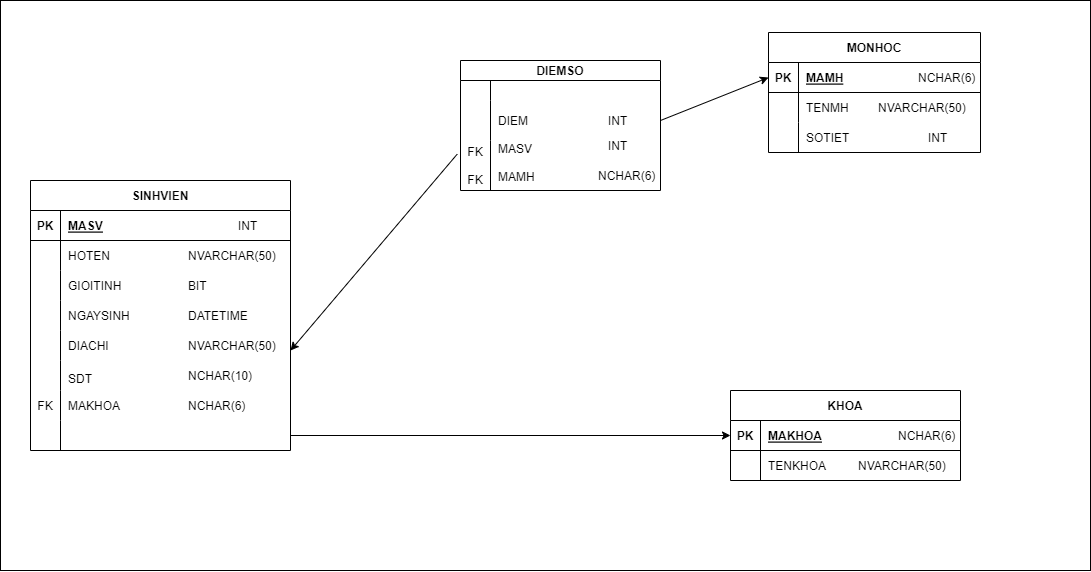

The diagram above was exported from draw.io. Its source (the exported page's mxGraphModel, read from the mxfile embedded in the PNG):
<mxGraphModel dx="2766" dy="1004" grid="1" gridSize="10" guides="1" tooltips="1" connect="1" arrows="1" fold="1" page="1" pageScale="1" pageWidth="850" pageHeight="1400" math="0" shadow="0">
  <root>
    <mxCell id="0" />
    <mxCell id="1" parent="0" />
    <mxCell id="2" value="KHOA" style="shape=table;startSize=30;container=1;collapsible=1;childLayout=tableLayout;fixedRows=1;rowLines=0;fontStyle=1;align=center;resizeLast=1;" vertex="1" parent="1">
      <mxGeometry x="550" y="570" width="230" height="90" as="geometry" />
    </mxCell>
    <mxCell id="3" value="" style="shape=tableRow;horizontal=0;startSize=0;swimlaneHead=0;swimlaneBody=0;fillColor=none;collapsible=0;dropTarget=0;points=[[0,0.5],[1,0.5]];portConstraint=eastwest;top=0;left=0;right=0;bottom=1;" vertex="1" parent="2">
      <mxGeometry y="30" width="230" height="30" as="geometry" />
    </mxCell>
    <mxCell id="4" value="PK" style="shape=partialRectangle;overflow=hidden;connectable=0;fillColor=none;top=0;left=0;bottom=0;right=0;fontStyle=1;" vertex="1" parent="3">
      <mxGeometry width="30" height="30" as="geometry">
        <mxRectangle width="30" height="30" as="alternateBounds" />
      </mxGeometry>
    </mxCell>
    <mxCell id="5" value="MAKHOA" style="shape=partialRectangle;overflow=hidden;connectable=0;fillColor=none;align=left;top=0;left=0;bottom=0;right=0;spacingLeft=6;fontStyle=5;" vertex="1" parent="3">
      <mxGeometry x="30" width="200" height="30" as="geometry">
        <mxRectangle width="200" height="30" as="alternateBounds" />
      </mxGeometry>
    </mxCell>
    <mxCell id="6" value="" style="shape=tableRow;horizontal=0;startSize=0;swimlaneHead=0;swimlaneBody=0;fillColor=none;collapsible=0;dropTarget=0;points=[[0,0.5],[1,0.5]];portConstraint=eastwest;top=0;left=0;right=0;bottom=0;" vertex="1" parent="2">
      <mxGeometry y="60" width="230" height="30" as="geometry" />
    </mxCell>
    <mxCell id="7" value="" style="shape=partialRectangle;overflow=hidden;connectable=0;fillColor=none;top=0;left=0;bottom=0;right=0;" vertex="1" parent="6">
      <mxGeometry width="30" height="30" as="geometry">
        <mxRectangle width="30" height="30" as="alternateBounds" />
      </mxGeometry>
    </mxCell>
    <mxCell id="8" value="TENKHOA" style="shape=partialRectangle;overflow=hidden;connectable=0;fillColor=none;align=left;top=0;left=0;bottom=0;right=0;spacingLeft=6;" vertex="1" parent="6">
      <mxGeometry x="30" width="200" height="30" as="geometry">
        <mxRectangle width="200" height="30" as="alternateBounds" />
      </mxGeometry>
    </mxCell>
    <mxCell id="9" value="SINHVIEN" style="shape=table;startSize=30;container=1;collapsible=1;childLayout=tableLayout;fixedRows=1;rowLines=0;fontStyle=1;align=center;resizeLast=1;" vertex="1" parent="1">
      <mxGeometry x="-150" y="360" width="260" height="270" as="geometry" />
    </mxCell>
    <mxCell id="10" value="" style="shape=tableRow;horizontal=0;startSize=0;swimlaneHead=0;swimlaneBody=0;fillColor=none;collapsible=0;dropTarget=0;points=[[0,0.5],[1,0.5]];portConstraint=eastwest;top=0;left=0;right=0;bottom=1;" vertex="1" parent="9">
      <mxGeometry y="30" width="260" height="30" as="geometry" />
    </mxCell>
    <mxCell id="11" value="PK" style="shape=partialRectangle;overflow=hidden;connectable=0;fillColor=none;top=0;left=0;bottom=0;right=0;fontStyle=1;" vertex="1" parent="10">
      <mxGeometry width="30" height="30" as="geometry">
        <mxRectangle width="30" height="30" as="alternateBounds" />
      </mxGeometry>
    </mxCell>
    <mxCell id="12" value="MASV" style="shape=partialRectangle;overflow=hidden;connectable=0;fillColor=none;align=left;top=0;left=0;bottom=0;right=0;spacingLeft=6;fontStyle=5;" vertex="1" parent="10">
      <mxGeometry x="30" width="230" height="30" as="geometry">
        <mxRectangle width="230" height="30" as="alternateBounds" />
      </mxGeometry>
    </mxCell>
    <mxCell id="13" value="" style="shape=tableRow;horizontal=0;startSize=0;swimlaneHead=0;swimlaneBody=0;fillColor=none;collapsible=0;dropTarget=0;points=[[0,0.5],[1,0.5]];portConstraint=eastwest;top=0;left=0;right=0;bottom=0;" vertex="1" parent="9">
      <mxGeometry y="60" width="260" height="30" as="geometry" />
    </mxCell>
    <mxCell id="14" value="" style="shape=partialRectangle;overflow=hidden;connectable=0;fillColor=none;top=0;left=0;bottom=0;right=0;" vertex="1" parent="13">
      <mxGeometry width="30" height="30" as="geometry">
        <mxRectangle width="30" height="30" as="alternateBounds" />
      </mxGeometry>
    </mxCell>
    <mxCell id="15" value="" style="shape=partialRectangle;overflow=hidden;connectable=0;fillColor=none;align=left;top=0;left=0;bottom=0;right=0;spacingLeft=6;" vertex="1" parent="13">
      <mxGeometry x="30" width="230" height="30" as="geometry">
        <mxRectangle width="230" height="30" as="alternateBounds" />
      </mxGeometry>
    </mxCell>
    <mxCell id="16" value="" style="shape=tableRow;horizontal=0;startSize=0;swimlaneHead=0;swimlaneBody=0;fillColor=none;collapsible=0;dropTarget=0;points=[[0,0.5],[1,0.5]];portConstraint=eastwest;top=0;left=0;right=0;bottom=0;" vertex="1" parent="9">
      <mxGeometry y="90" width="260" height="30" as="geometry" />
    </mxCell>
    <mxCell id="17" value="" style="shape=partialRectangle;overflow=hidden;connectable=0;fillColor=none;top=0;left=0;bottom=0;right=0;" vertex="1" parent="16">
      <mxGeometry width="30" height="30" as="geometry">
        <mxRectangle width="30" height="30" as="alternateBounds" />
      </mxGeometry>
    </mxCell>
    <mxCell id="18" value="" style="shape=partialRectangle;overflow=hidden;connectable=0;fillColor=none;align=left;top=0;left=0;bottom=0;right=0;spacingLeft=6;" vertex="1" parent="16">
      <mxGeometry x="30" width="230" height="30" as="geometry">
        <mxRectangle width="230" height="30" as="alternateBounds" />
      </mxGeometry>
    </mxCell>
    <mxCell id="19" value="" style="shape=tableRow;horizontal=0;startSize=0;swimlaneHead=0;swimlaneBody=0;fillColor=none;collapsible=0;dropTarget=0;points=[[0,0.5],[1,0.5]];portConstraint=eastwest;top=0;left=0;right=0;bottom=0;" vertex="1" parent="9">
      <mxGeometry y="120" width="260" height="30" as="geometry" />
    </mxCell>
    <mxCell id="20" value="" style="shape=partialRectangle;overflow=hidden;connectable=0;fillColor=none;top=0;left=0;bottom=0;right=0;" vertex="1" parent="19">
      <mxGeometry width="30" height="30" as="geometry">
        <mxRectangle width="30" height="30" as="alternateBounds" />
      </mxGeometry>
    </mxCell>
    <mxCell id="21" value="" style="shape=partialRectangle;overflow=hidden;connectable=0;fillColor=none;align=left;top=0;left=0;bottom=0;right=0;spacingLeft=6;" vertex="1" parent="19">
      <mxGeometry x="30" width="230" height="30" as="geometry">
        <mxRectangle width="230" height="30" as="alternateBounds" />
      </mxGeometry>
    </mxCell>
    <mxCell id="22" value="" style="shape=tableRow;horizontal=0;startSize=0;swimlaneHead=0;swimlaneBody=0;fillColor=none;collapsible=0;dropTarget=0;points=[[0,0.5],[1,0.5]];portConstraint=eastwest;top=0;left=0;right=0;bottom=0;" vertex="1" parent="9">
      <mxGeometry y="150" width="260" height="30" as="geometry" />
    </mxCell>
    <mxCell id="23" value="" style="shape=partialRectangle;overflow=hidden;connectable=0;fillColor=none;top=0;left=0;bottom=0;right=0;" vertex="1" parent="22">
      <mxGeometry width="30" height="30" as="geometry">
        <mxRectangle width="30" height="30" as="alternateBounds" />
      </mxGeometry>
    </mxCell>
    <mxCell id="24" value="" style="shape=partialRectangle;overflow=hidden;connectable=0;fillColor=none;align=left;top=0;left=0;bottom=0;right=0;spacingLeft=6;" vertex="1" parent="22">
      <mxGeometry x="30" width="230" height="30" as="geometry">
        <mxRectangle width="230" height="30" as="alternateBounds" />
      </mxGeometry>
    </mxCell>
    <mxCell id="25" value="" style="shape=tableRow;horizontal=0;startSize=0;swimlaneHead=0;swimlaneBody=0;fillColor=none;collapsible=0;dropTarget=0;points=[[0,0.5],[1,0.5]];portConstraint=eastwest;top=0;left=0;right=0;bottom=0;" vertex="1" parent="9">
      <mxGeometry y="180" width="260" height="30" as="geometry" />
    </mxCell>
    <mxCell id="26" value="" style="shape=partialRectangle;overflow=hidden;connectable=0;fillColor=none;top=0;left=0;bottom=0;right=0;" vertex="1" parent="25">
      <mxGeometry width="30" height="30" as="geometry">
        <mxRectangle width="30" height="30" as="alternateBounds" />
      </mxGeometry>
    </mxCell>
    <mxCell id="27" value="" style="shape=partialRectangle;overflow=hidden;connectable=0;fillColor=none;align=left;top=0;left=0;bottom=0;right=0;spacingLeft=6;" vertex="1" parent="25">
      <mxGeometry x="30" width="230" height="30" as="geometry">
        <mxRectangle width="230" height="30" as="alternateBounds" />
      </mxGeometry>
    </mxCell>
    <mxCell id="28" value="" style="shape=tableRow;horizontal=0;startSize=0;swimlaneHead=0;swimlaneBody=0;fillColor=none;collapsible=0;dropTarget=0;points=[[0,0.5],[1,0.5]];portConstraint=eastwest;top=0;left=0;right=0;bottom=0;" vertex="1" parent="9">
      <mxGeometry y="210" width="260" height="30" as="geometry" />
    </mxCell>
    <mxCell id="29" value="FK" style="shape=partialRectangle;overflow=hidden;connectable=0;fillColor=none;top=0;left=0;bottom=0;right=0;" vertex="1" parent="28">
      <mxGeometry width="30" height="30" as="geometry">
        <mxRectangle width="30" height="30" as="alternateBounds" />
      </mxGeometry>
    </mxCell>
    <mxCell id="30" value="MAKHOA" style="shape=partialRectangle;overflow=hidden;connectable=0;fillColor=none;align=left;top=0;left=0;bottom=0;right=0;spacingLeft=6;" vertex="1" parent="28">
      <mxGeometry x="30" width="230" height="30" as="geometry">
        <mxRectangle width="230" height="30" as="alternateBounds" />
      </mxGeometry>
    </mxCell>
    <mxCell id="31" value="" style="shape=tableRow;horizontal=0;startSize=0;swimlaneHead=0;swimlaneBody=0;fillColor=none;collapsible=0;dropTarget=0;points=[[0,0.5],[1,0.5]];portConstraint=eastwest;top=0;left=0;right=0;bottom=0;" vertex="1" parent="9">
      <mxGeometry y="240" width="260" height="30" as="geometry" />
    </mxCell>
    <mxCell id="32" value="" style="shape=partialRectangle;overflow=hidden;connectable=0;fillColor=none;top=0;left=0;bottom=0;right=0;" vertex="1" parent="31">
      <mxGeometry width="30" height="30" as="geometry">
        <mxRectangle width="30" height="30" as="alternateBounds" />
      </mxGeometry>
    </mxCell>
    <mxCell id="33" value="" style="shape=partialRectangle;overflow=hidden;connectable=0;fillColor=none;align=left;top=0;left=0;bottom=0;right=0;spacingLeft=6;" vertex="1" parent="31">
      <mxGeometry x="30" width="230" height="30" as="geometry">
        <mxRectangle width="230" height="30" as="alternateBounds" />
      </mxGeometry>
    </mxCell>
    <mxCell id="34" value="MONHOC" style="shape=table;startSize=30;container=1;collapsible=1;childLayout=tableLayout;fixedRows=1;rowLines=0;fontStyle=1;align=center;resizeLast=1;" vertex="1" parent="1">
      <mxGeometry x="588" y="212" width="212" height="120" as="geometry" />
    </mxCell>
    <mxCell id="35" value="" style="shape=tableRow;horizontal=0;startSize=0;swimlaneHead=0;swimlaneBody=0;fillColor=none;collapsible=0;dropTarget=0;points=[[0,0.5],[1,0.5]];portConstraint=eastwest;top=0;left=0;right=0;bottom=1;" vertex="1" parent="34">
      <mxGeometry y="30" width="212" height="30" as="geometry" />
    </mxCell>
    <mxCell id="36" value="PK" style="shape=partialRectangle;overflow=hidden;connectable=0;fillColor=none;top=0;left=0;bottom=0;right=0;fontStyle=1;" vertex="1" parent="35">
      <mxGeometry width="30" height="30" as="geometry">
        <mxRectangle width="30" height="30" as="alternateBounds" />
      </mxGeometry>
    </mxCell>
    <mxCell id="37" value="MAMH" style="shape=partialRectangle;overflow=hidden;connectable=0;fillColor=none;align=left;top=0;left=0;bottom=0;right=0;spacingLeft=6;fontStyle=5;" vertex="1" parent="35">
      <mxGeometry x="30" width="182" height="30" as="geometry">
        <mxRectangle width="182" height="30" as="alternateBounds" />
      </mxGeometry>
    </mxCell>
    <mxCell id="38" value="" style="shape=tableRow;horizontal=0;startSize=0;swimlaneHead=0;swimlaneBody=0;fillColor=none;collapsible=0;dropTarget=0;points=[[0,0.5],[1,0.5]];portConstraint=eastwest;top=0;left=0;right=0;bottom=0;" vertex="1" parent="34">
      <mxGeometry y="60" width="212" height="30" as="geometry" />
    </mxCell>
    <mxCell id="39" value="" style="shape=partialRectangle;overflow=hidden;connectable=0;fillColor=none;top=0;left=0;bottom=0;right=0;" vertex="1" parent="38">
      <mxGeometry width="30" height="30" as="geometry">
        <mxRectangle width="30" height="30" as="alternateBounds" />
      </mxGeometry>
    </mxCell>
    <mxCell id="40" value="TENMH" style="shape=partialRectangle;overflow=hidden;connectable=0;fillColor=none;align=left;top=0;left=0;bottom=0;right=0;spacingLeft=6;" vertex="1" parent="38">
      <mxGeometry x="30" width="182" height="30" as="geometry">
        <mxRectangle width="182" height="30" as="alternateBounds" />
      </mxGeometry>
    </mxCell>
    <mxCell id="41" value="" style="shape=tableRow;horizontal=0;startSize=0;swimlaneHead=0;swimlaneBody=0;fillColor=none;collapsible=0;dropTarget=0;points=[[0,0.5],[1,0.5]];portConstraint=eastwest;top=0;left=0;right=0;bottom=0;" vertex="1" parent="34">
      <mxGeometry y="90" width="212" height="30" as="geometry" />
    </mxCell>
    <mxCell id="42" value="" style="shape=partialRectangle;overflow=hidden;connectable=0;fillColor=none;top=0;left=0;bottom=0;right=0;" vertex="1" parent="41">
      <mxGeometry width="30" height="30" as="geometry">
        <mxRectangle width="30" height="30" as="alternateBounds" />
      </mxGeometry>
    </mxCell>
    <mxCell id="43" value="SOTIET" style="shape=partialRectangle;overflow=hidden;connectable=0;fillColor=none;align=left;top=0;left=0;bottom=0;right=0;spacingLeft=6;" vertex="1" parent="41">
      <mxGeometry x="30" width="182" height="30" as="geometry">
        <mxRectangle width="182" height="30" as="alternateBounds" />
      </mxGeometry>
    </mxCell>
    <mxCell id="82" style="edgeStyle=none;html=1;exitX=-0.016;exitY=0.271;exitDx=0;exitDy=0;exitPerimeter=0;" edge="1" parent="1" source="48">
      <mxGeometry relative="1" as="geometry">
        <mxPoint x="110" y="530" as="targetPoint" />
      </mxGeometry>
    </mxCell>
    <mxCell id="83" style="edgeStyle=none;html=1;entryX=0;entryY=0.5;entryDx=0;entryDy=0;exitX=1;exitY=0.5;exitDx=0;exitDy=0;" edge="1" parent="1" source="51" target="35">
      <mxGeometry relative="1" as="geometry">
        <mxPoint x="480" y="360" as="sourcePoint" />
      </mxGeometry>
    </mxCell>
    <mxCell id="44" value="DIEMSO" style="shape=table;startSize=20;container=1;collapsible=1;childLayout=tableLayout;fixedRows=1;rowLines=0;fontStyle=1;align=center;resizeLast=1;" vertex="1" parent="1">
      <mxGeometry x="280" y="240" width="200" height="130" as="geometry" />
    </mxCell>
    <mxCell id="45" value="" style="shape=tableRow;horizontal=0;startSize=0;swimlaneHead=0;swimlaneBody=0;fillColor=none;collapsible=0;dropTarget=0;points=[[0,0.5],[1,0.5]];portConstraint=eastwest;top=0;left=0;right=0;bottom=0;" vertex="1" parent="44">
      <mxGeometry y="20" width="200" height="20" as="geometry" />
    </mxCell>
    <mxCell id="46" value="" style="shape=partialRectangle;overflow=hidden;connectable=0;fillColor=none;top=0;left=0;bottom=0;right=0;" vertex="1" parent="45">
      <mxGeometry width="30" height="20" as="geometry">
        <mxRectangle width="30" height="20" as="alternateBounds" />
      </mxGeometry>
    </mxCell>
    <mxCell id="47" value="" style="shape=partialRectangle;overflow=hidden;connectable=0;fillColor=none;align=left;top=0;left=0;bottom=0;right=0;spacingLeft=6;" vertex="1" parent="45">
      <mxGeometry x="30" width="170" height="20" as="geometry">
        <mxRectangle width="170" height="20" as="alternateBounds" />
      </mxGeometry>
    </mxCell>
    <mxCell id="51" value="" style="shape=tableRow;horizontal=0;startSize=0;swimlaneHead=0;swimlaneBody=0;fillColor=none;collapsible=0;dropTarget=0;points=[[0,0.5],[1,0.5]];portConstraint=eastwest;top=0;left=0;right=0;bottom=0;" vertex="1" parent="44">
      <mxGeometry y="40" width="200" height="40" as="geometry" />
    </mxCell>
    <mxCell id="52" value="" style="shape=partialRectangle;overflow=hidden;connectable=0;fillColor=none;top=0;left=0;bottom=0;right=0;" vertex="1" parent="51">
      <mxGeometry width="30" height="40" as="geometry">
        <mxRectangle width="30" height="40" as="alternateBounds" />
      </mxGeometry>
    </mxCell>
    <mxCell id="53" value="" style="shape=partialRectangle;overflow=hidden;connectable=0;fillColor=none;align=left;top=0;left=0;bottom=0;right=0;spacingLeft=6;" vertex="1" parent="51">
      <mxGeometry x="30" width="170" height="40" as="geometry">
        <mxRectangle width="170" height="40" as="alternateBounds" />
      </mxGeometry>
    </mxCell>
    <mxCell id="48" value="" style="shape=tableRow;horizontal=0;startSize=0;swimlaneHead=0;swimlaneBody=0;fillColor=none;collapsible=0;dropTarget=0;points=[[0,0.5],[1,0.5]];portConstraint=eastwest;top=0;left=0;right=0;bottom=0;" vertex="1" parent="44">
      <mxGeometry y="80" width="200" height="50" as="geometry" />
    </mxCell>
    <mxCell id="49" value="FK&#10;&#10;FK" style="shape=partialRectangle;overflow=hidden;connectable=0;fillColor=none;top=0;left=0;bottom=0;right=0;" vertex="1" parent="48">
      <mxGeometry width="30" height="50" as="geometry">
        <mxRectangle width="30" height="50" as="alternateBounds" />
      </mxGeometry>
    </mxCell>
    <mxCell id="50" value="" style="shape=partialRectangle;overflow=hidden;connectable=0;fillColor=none;align=left;top=0;left=0;bottom=0;right=0;spacingLeft=6;" vertex="1" parent="48">
      <mxGeometry x="30" width="170" height="50" as="geometry">
        <mxRectangle width="170" height="50" as="alternateBounds" />
      </mxGeometry>
    </mxCell>
    <mxCell id="54" value="DIEM&#10;&#10;MASV&#10;&#10;MAMH" style="shape=partialRectangle;overflow=hidden;connectable=0;fillColor=none;align=left;top=0;left=0;bottom=0;right=0;spacingLeft=6;" vertex="1" parent="1">
      <mxGeometry x="310" y="283" width="80" height="90" as="geometry">
        <mxRectangle width="100" height="30" as="alternateBounds" />
      </mxGeometry>
    </mxCell>
    <mxCell id="58" value="" style="rounded=0;whiteSpace=wrap;html=1;strokeColor=default;fillColor=none;" vertex="1" parent="1">
      <mxGeometry x="-180" y="180" width="1090" height="570" as="geometry" />
    </mxCell>
    <mxCell id="59" value="HOTEN     " style="shape=partialRectangle;overflow=hidden;connectable=0;fillColor=none;align=left;top=0;left=0;bottom=0;right=0;spacingLeft=6;strokeWidth=1;" vertex="1" parent="1">
      <mxGeometry x="-120" y="420" width="220" height="30" as="geometry">
        <mxRectangle width="160" height="30" as="alternateBounds" />
      </mxGeometry>
    </mxCell>
    <mxCell id="60" value="GIOITINH" style="shape=partialRectangle;overflow=hidden;connectable=0;fillColor=none;align=left;top=0;left=0;bottom=0;right=0;spacingLeft=6;" vertex="1" parent="1">
      <mxGeometry x="-120" y="450" width="220" height="30" as="geometry">
        <mxRectangle width="160" height="30" as="alternateBounds" />
      </mxGeometry>
    </mxCell>
    <mxCell id="61" value="NGAYSINH" style="shape=partialRectangle;overflow=hidden;connectable=0;fillColor=none;align=left;top=0;left=0;bottom=0;right=0;spacingLeft=6;" vertex="1" parent="1">
      <mxGeometry x="-120" y="480" width="220" height="30" as="geometry">
        <mxRectangle width="160" height="30" as="alternateBounds" />
      </mxGeometry>
    </mxCell>
    <mxCell id="62" value="DIACHI" style="shape=partialRectangle;overflow=hidden;connectable=0;fillColor=none;align=left;top=0;left=0;bottom=0;right=0;spacingLeft=6;" vertex="1" parent="1">
      <mxGeometry x="-120" y="510" width="220" height="30" as="geometry">
        <mxRectangle width="160" height="30" as="alternateBounds" />
      </mxGeometry>
    </mxCell>
    <mxCell id="63" value="SDT" style="shape=partialRectangle;overflow=hidden;connectable=0;fillColor=none;align=left;top=0;left=0;bottom=0;right=0;spacingLeft=6;" vertex="1" parent="1">
      <mxGeometry x="-120" y="540" width="220" height="35" as="geometry">
        <mxRectangle width="160" height="20" as="alternateBounds" />
      </mxGeometry>
    </mxCell>
    <mxCell id="64" value="INT" style="shape=partialRectangle;overflow=hidden;connectable=0;fillColor=none;align=left;top=0;left=0;bottom=0;right=0;spacingLeft=6;strokeWidth=4;" vertex="1" parent="1">
      <mxGeometry x="50" y="390" width="60" height="30" as="geometry">
        <mxRectangle width="160" height="30" as="alternateBounds" />
      </mxGeometry>
    </mxCell>
    <mxCell id="65" value="NVARCHAR(50)" style="shape=partialRectangle;overflow=hidden;connectable=0;fillColor=none;align=left;top=0;left=0;bottom=0;right=0;spacingLeft=6;" vertex="1" parent="1">
      <mxGeometry y="510" width="110" height="30" as="geometry">
        <mxRectangle width="160" height="30" as="alternateBounds" />
      </mxGeometry>
    </mxCell>
    <mxCell id="66" value="NVARCHAR(50)" style="shape=partialRectangle;overflow=hidden;connectable=0;fillColor=none;align=left;top=0;left=0;bottom=0;right=0;spacingLeft=6;" vertex="1" parent="1">
      <mxGeometry y="420" width="110" height="30" as="geometry">
        <mxRectangle width="160" height="30" as="alternateBounds" />
      </mxGeometry>
    </mxCell>
    <mxCell id="67" value="BIT" style="shape=partialRectangle;overflow=hidden;connectable=0;fillColor=none;align=left;top=0;left=0;bottom=0;right=0;spacingLeft=6;" vertex="1" parent="1">
      <mxGeometry y="450" width="110" height="30" as="geometry">
        <mxRectangle width="160" height="30" as="alternateBounds" />
      </mxGeometry>
    </mxCell>
    <mxCell id="68" value="DATETIME" style="shape=partialRectangle;overflow=hidden;connectable=0;fillColor=none;align=left;top=0;left=0;bottom=0;right=0;spacingLeft=6;" vertex="1" parent="1">
      <mxGeometry y="480" width="110" height="30" as="geometry">
        <mxRectangle width="160" height="30" as="alternateBounds" />
      </mxGeometry>
    </mxCell>
    <mxCell id="69" value="NCHAR(10)" style="shape=partialRectangle;overflow=hidden;connectable=0;fillColor=none;align=left;top=0;left=0;bottom=0;right=0;spacingLeft=6;" vertex="1" parent="1">
      <mxGeometry y="540" width="110" height="30" as="geometry">
        <mxRectangle width="160" height="30" as="alternateBounds" />
      </mxGeometry>
    </mxCell>
    <mxCell id="70" value="NCHAR(6)" style="shape=partialRectangle;overflow=hidden;connectable=0;fillColor=none;align=left;top=0;left=0;bottom=0;right=0;spacingLeft=6;" vertex="1" parent="1">
      <mxGeometry y="570" width="110" height="30" as="geometry">
        <mxRectangle width="160" height="30" as="alternateBounds" />
      </mxGeometry>
    </mxCell>
    <mxCell id="71" value="INT" style="shape=partialRectangle;overflow=hidden;connectable=0;fillColor=none;align=left;top=0;left=0;bottom=0;right=0;spacingLeft=6;strokeWidth=4;" vertex="1" parent="1">
      <mxGeometry x="420" y="285" width="60" height="30" as="geometry">
        <mxRectangle width="160" height="30" as="alternateBounds" />
      </mxGeometry>
    </mxCell>
    <mxCell id="72" value="INT" style="shape=partialRectangle;overflow=hidden;connectable=0;fillColor=none;align=left;top=0;left=0;bottom=0;right=0;spacingLeft=6;strokeWidth=4;" vertex="1" parent="1">
      <mxGeometry x="420" y="310" width="60" height="30" as="geometry">
        <mxRectangle width="160" height="30" as="alternateBounds" />
      </mxGeometry>
    </mxCell>
    <mxCell id="73" value="NCHAR(6)" style="shape=partialRectangle;overflow=hidden;connectable=0;fillColor=none;align=left;top=0;left=0;bottom=0;right=0;spacingLeft=6;" vertex="1" parent="1">
      <mxGeometry x="410" y="340" width="70" height="30" as="geometry">
        <mxRectangle width="160" height="30" as="alternateBounds" />
      </mxGeometry>
    </mxCell>
    <mxCell id="74" value="INT" style="shape=partialRectangle;overflow=hidden;connectable=0;fillColor=none;align=left;top=0;left=0;bottom=0;right=0;spacingLeft=6;strokeWidth=4;" vertex="1" parent="1">
      <mxGeometry x="740" y="302" width="60" height="30" as="geometry">
        <mxRectangle width="160" height="30" as="alternateBounds" />
      </mxGeometry>
    </mxCell>
    <mxCell id="75" value="NCHAR(6)" style="shape=partialRectangle;overflow=hidden;connectable=0;fillColor=none;align=left;top=0;left=0;bottom=0;right=0;spacingLeft=6;" vertex="1" parent="1">
      <mxGeometry x="730" y="242" width="70" height="30" as="geometry">
        <mxRectangle width="160" height="30" as="alternateBounds" />
      </mxGeometry>
    </mxCell>
    <mxCell id="76" value="NVARCHAR(50)" style="shape=partialRectangle;overflow=hidden;connectable=0;fillColor=none;align=left;top=0;left=0;bottom=0;right=0;spacingLeft=6;" vertex="1" parent="1">
      <mxGeometry x="690" y="272" width="110" height="30" as="geometry">
        <mxRectangle width="160" height="30" as="alternateBounds" />
      </mxGeometry>
    </mxCell>
    <mxCell id="77" value="NCHAR(6)" style="shape=partialRectangle;overflow=hidden;connectable=0;fillColor=none;align=left;top=0;left=0;bottom=0;right=0;spacingLeft=6;" vertex="1" parent="1">
      <mxGeometry x="710" y="600" width="70" height="30" as="geometry">
        <mxRectangle width="160" height="30" as="alternateBounds" />
      </mxGeometry>
    </mxCell>
    <mxCell id="78" value="NVARCHAR(50)" style="shape=partialRectangle;overflow=hidden;connectable=0;fillColor=none;align=left;top=0;left=0;bottom=0;right=0;spacingLeft=6;" vertex="1" parent="1">
      <mxGeometry x="670" y="630" width="110" height="30" as="geometry">
        <mxRectangle width="160" height="30" as="alternateBounds" />
      </mxGeometry>
    </mxCell>
    <mxCell id="84" style="edgeStyle=none;html=1;entryX=0;entryY=0.5;entryDx=0;entryDy=0;" edge="1" parent="1" source="31" target="3">
      <mxGeometry relative="1" as="geometry" />
    </mxCell>
  </root>
</mxGraphModel>